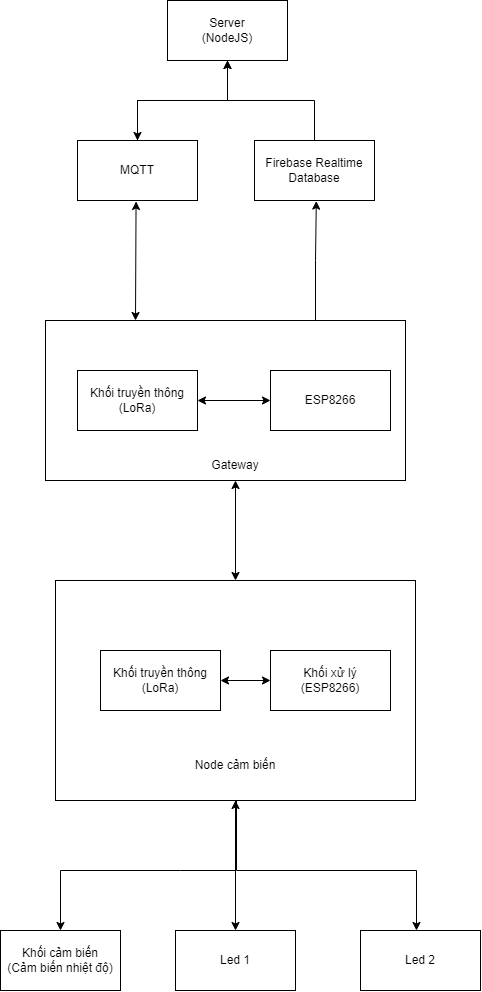

The diagram above was exported from draw.io. Its source (the exported page's mxGraphModel, read from the mxfile embedded in the PNG):
<mxGraphModel dx="1187" dy="509" grid="1" gridSize="10" guides="1" tooltips="1" connect="1" arrows="1" fold="1" page="1" pageScale="1" pageWidth="850" pageHeight="1100" math="0" shadow="0">
  <root>
    <mxCell id="0" />
    <mxCell id="1" parent="0" />
    <mxCell id="u7w0XkiRjrM_LtWrjv2S-4" style="edgeStyle=orthogonalEdgeStyle;rounded=0;orthogonalLoop=1;jettySize=auto;html=1;exitX=0.75;exitY=0;exitDx=0;exitDy=0;entryX=0.515;entryY=1.01;entryDx=0;entryDy=0;entryPerimeter=0;" edge="1" parent="1" source="HP82fIssldUuGT3fpTAe-20" target="HP82fIssldUuGT3fpTAe-14">
      <mxGeometry relative="1" as="geometry" />
    </mxCell>
    <mxCell id="HP82fIssldUuGT3fpTAe-20" value="" style="rounded=0;whiteSpace=wrap;html=1;fillColor=none;" parent="1" vertex="1">
      <mxGeometry x="245" y="370" width="360" height="160" as="geometry" />
    </mxCell>
    <mxCell id="HP82fIssldUuGT3fpTAe-18" value="" style="rounded=0;whiteSpace=wrap;html=1;fillColor=none;" parent="1" vertex="1">
      <mxGeometry x="255" y="630" width="360" height="220" as="geometry" />
    </mxCell>
    <mxCell id="HP82fIssldUuGT3fpTAe-1" value="Khối cảm biến&lt;br&gt;(Cảm biến nhiệt độ)" style="rounded=0;whiteSpace=wrap;html=1;" parent="1" vertex="1">
      <mxGeometry x="200" y="980" width="120" height="60" as="geometry" />
    </mxCell>
    <mxCell id="HP82fIssldUuGT3fpTAe-2" value="Khối truyền thông (LoRa)" style="rounded=0;whiteSpace=wrap;html=1;" parent="1" vertex="1">
      <mxGeometry x="300" y="700" width="120" height="60" as="geometry" />
    </mxCell>
    <mxCell id="HP82fIssldUuGT3fpTAe-7" value="Khối truyền thông (LoRa)" style="rounded=0;whiteSpace=wrap;html=1;" parent="1" vertex="1">
      <mxGeometry x="277" y="420" width="120" height="60" as="geometry" />
    </mxCell>
    <mxCell id="HP82fIssldUuGT3fpTAe-8" value="ESP8266" style="rounded=0;whiteSpace=wrap;html=1;" parent="1" vertex="1">
      <mxGeometry x="470" y="420" width="120" height="60" as="geometry" />
    </mxCell>
    <mxCell id="HP82fIssldUuGT3fpTAe-10" value="" style="endArrow=classic;startArrow=classic;html=1;rounded=0;exitX=1;exitY=0.5;exitDx=0;exitDy=0;" parent="1" source="HP82fIssldUuGT3fpTAe-7" target="HP82fIssldUuGT3fpTAe-8" edge="1">
      <mxGeometry width="50" height="50" relative="1" as="geometry">
        <mxPoint x="90" y="460" as="sourcePoint" />
        <mxPoint x="140" y="460" as="targetPoint" />
      </mxGeometry>
    </mxCell>
    <mxCell id="yPyrSIon1lWWInwK3T6b-3" style="edgeStyle=orthogonalEdgeStyle;rounded=0;orthogonalLoop=1;jettySize=auto;html=1;entryX=0.5;entryY=1;entryDx=0;entryDy=0;" parent="1" source="HP82fIssldUuGT3fpTAe-11" target="yPyrSIon1lWWInwK3T6b-2" edge="1">
      <mxGeometry relative="1" as="geometry" />
    </mxCell>
    <mxCell id="HP82fIssldUuGT3fpTAe-11" value="MQTT" style="rounded=0;whiteSpace=wrap;html=1;" parent="1" vertex="1">
      <mxGeometry x="277" y="190" width="120" height="60" as="geometry" />
    </mxCell>
    <mxCell id="yPyrSIon1lWWInwK3T6b-19" style="edgeStyle=orthogonalEdgeStyle;rounded=0;orthogonalLoop=1;jettySize=auto;html=1;entryX=0.5;entryY=1;entryDx=0;entryDy=0;" parent="1" source="HP82fIssldUuGT3fpTAe-14" target="yPyrSIon1lWWInwK3T6b-2" edge="1">
      <mxGeometry relative="1" as="geometry" />
    </mxCell>
    <mxCell id="HP82fIssldUuGT3fpTAe-14" value="Firebase Realtime Database" style="rounded=0;whiteSpace=wrap;html=1;" parent="1" vertex="1">
      <mxGeometry x="454" y="190" width="120" height="60" as="geometry" />
    </mxCell>
    <mxCell id="HP82fIssldUuGT3fpTAe-19" value="Node cảm biến" style="text;html=1;strokeColor=none;fillColor=none;align=center;verticalAlign=middle;whiteSpace=wrap;rounded=0;" parent="1" vertex="1">
      <mxGeometry x="390" y="800" width="90" height="30" as="geometry" />
    </mxCell>
    <mxCell id="HP82fIssldUuGT3fpTAe-21" value="Gateway" style="text;html=1;strokeColor=none;fillColor=none;align=center;verticalAlign=middle;whiteSpace=wrap;rounded=0;" parent="1" vertex="1">
      <mxGeometry x="390" y="500" width="90" height="30" as="geometry" />
    </mxCell>
    <mxCell id="u7w0XkiRjrM_LtWrjv2S-8" style="edgeStyle=orthogonalEdgeStyle;rounded=0;orthogonalLoop=1;jettySize=auto;html=1;exitX=0.5;exitY=1;exitDx=0;exitDy=0;" edge="1" parent="1" source="yPyrSIon1lWWInwK3T6b-2" target="HP82fIssldUuGT3fpTAe-11">
      <mxGeometry relative="1" as="geometry" />
    </mxCell>
    <mxCell id="yPyrSIon1lWWInwK3T6b-2" value="Server&lt;br&gt;(NodeJS)" style="rounded=0;whiteSpace=wrap;html=1;" parent="1" vertex="1">
      <mxGeometry x="367" y="50" width="120" height="60" as="geometry" />
    </mxCell>
    <mxCell id="yPyrSIon1lWWInwK3T6b-11" value="Led 1" style="rounded=0;whiteSpace=wrap;html=1;" parent="1" vertex="1">
      <mxGeometry x="375" y="980" width="120" height="60" as="geometry" />
    </mxCell>
    <mxCell id="yPyrSIon1lWWInwK3T6b-15" value="Led 2" style="rounded=0;whiteSpace=wrap;html=1;" parent="1" vertex="1">
      <mxGeometry x="560" y="980" width="120" height="60" as="geometry" />
    </mxCell>
    <mxCell id="yPyrSIon1lWWInwK3T6b-20" value="Khối xử lý&lt;br&gt;(ESP8266)" style="rounded=0;whiteSpace=wrap;html=1;" parent="1" vertex="1">
      <mxGeometry x="470" y="700" width="120" height="60" as="geometry" />
    </mxCell>
    <mxCell id="yPyrSIon1lWWInwK3T6b-22" value="" style="endArrow=classic;startArrow=classic;html=1;rounded=0;entryX=0;entryY=0.5;entryDx=0;entryDy=0;" parent="1" target="yPyrSIon1lWWInwK3T6b-20" edge="1">
      <mxGeometry width="50" height="50" relative="1" as="geometry">
        <mxPoint x="420" y="730" as="sourcePoint" />
        <mxPoint x="470" y="680" as="targetPoint" />
      </mxGeometry>
    </mxCell>
    <mxCell id="yPyrSIon1lWWInwK3T6b-23" value="" style="endArrow=classic;startArrow=classic;html=1;rounded=0;exitX=0.5;exitY=0;exitDx=0;exitDy=0;entryX=0.5;entryY=1;entryDx=0;entryDy=0;" parent="1" source="HP82fIssldUuGT3fpTAe-18" target="HP82fIssldUuGT3fpTAe-21" edge="1">
      <mxGeometry width="50" height="50" relative="1" as="geometry">
        <mxPoint x="433" y="600" as="sourcePoint" />
        <mxPoint x="440" y="560" as="targetPoint" />
      </mxGeometry>
    </mxCell>
    <mxCell id="yPyrSIon1lWWInwK3T6b-24" value="" style="endArrow=classic;startArrow=classic;html=1;rounded=0;entryX=0.5;entryY=1;entryDx=0;entryDy=0;exitX=0.5;exitY=0;exitDx=0;exitDy=0;" parent="1" source="yPyrSIon1lWWInwK3T6b-11" target="HP82fIssldUuGT3fpTAe-18" edge="1">
      <mxGeometry width="50" height="50" relative="1" as="geometry">
        <mxPoint x="400" y="920" as="sourcePoint" />
        <mxPoint x="450" y="870" as="targetPoint" />
      </mxGeometry>
    </mxCell>
    <mxCell id="yPyrSIon1lWWInwK3T6b-26" value="" style="endArrow=classic;html=1;rounded=0;entryX=0.5;entryY=0;entryDx=0;entryDy=0;exitX=0.5;exitY=1;exitDx=0;exitDy=0;" parent="1" source="HP82fIssldUuGT3fpTAe-18" target="HP82fIssldUuGT3fpTAe-1" edge="1">
      <mxGeometry width="50" height="50" relative="1" as="geometry">
        <mxPoint x="400" y="920" as="sourcePoint" />
        <mxPoint x="450" y="870" as="targetPoint" />
        <Array as="points">
          <mxPoint x="435" y="920" />
          <mxPoint x="380" y="920" />
          <mxPoint x="260" y="920" />
        </Array>
      </mxGeometry>
    </mxCell>
    <mxCell id="yPyrSIon1lWWInwK3T6b-27" value="" style="endArrow=classic;html=1;rounded=0;entryX=0.5;entryY=0;entryDx=0;entryDy=0;" parent="1" edge="1">
      <mxGeometry width="50" height="50" relative="1" as="geometry">
        <mxPoint x="436" y="850" as="sourcePoint" />
        <mxPoint x="616" y="980" as="targetPoint" />
        <Array as="points">
          <mxPoint x="436" y="920" />
          <mxPoint x="616" y="920" />
        </Array>
      </mxGeometry>
    </mxCell>
    <mxCell id="u7w0XkiRjrM_LtWrjv2S-2" value="" style="endArrow=classic;startArrow=classic;html=1;rounded=0;entryX=0.488;entryY=1.016;entryDx=0;entryDy=0;exitX=0.25;exitY=0;exitDx=0;exitDy=0;entryPerimeter=0;" edge="1" parent="1" source="HP82fIssldUuGT3fpTAe-20" target="HP82fIssldUuGT3fpTAe-11">
      <mxGeometry width="50" height="50" relative="1" as="geometry">
        <mxPoint x="300" y="310" as="sourcePoint" />
        <mxPoint x="350" y="260" as="targetPoint" />
      </mxGeometry>
    </mxCell>
  </root>
</mxGraphModel>